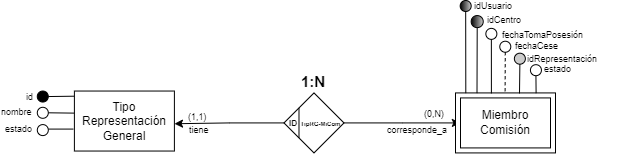

The diagram above was exported from draw.io. Its source (the exported page's mxGraphModel, read from the mxfile embedded in the PNG):
<mxGraphModel dx="2375" dy="697" grid="1" gridSize="10" guides="1" tooltips="1" connect="1" arrows="1" fold="1" page="1" pageScale="1" pageWidth="980" pageHeight="1390" background="none" math="0" shadow="0" extFonts="Permanent Marker^https://fonts.googleapis.com/css?family=Permanent+Marker">
  <root>
    <mxCell id="0" />
    <mxCell id="1" parent="0" />
    <mxCell id="2" style="edgeStyle=orthogonalEdgeStyle;rounded=0;orthogonalLoop=1;jettySize=auto;html=1;exitX=0;exitY=0.5;exitDx=0;exitDy=0;entryX=1.001;entryY=0.545;entryDx=0;entryDy=0;entryPerimeter=0;" edge="1" source="4" target="8" parent="1">
      <mxGeometry relative="1" as="geometry" />
    </mxCell>
    <mxCell id="3" style="edgeStyle=orthogonalEdgeStyle;rounded=0;orthogonalLoop=1;jettySize=auto;html=1;exitX=1;exitY=0.5;exitDx=0;exitDy=0;entryX=0;entryY=0.5;entryDx=0;entryDy=0;" edge="1" source="4" parent="1">
      <mxGeometry relative="1" as="geometry">
        <mxPoint x="-244.12999999999994" y="1572.42" as="targetPoint" />
      </mxGeometry>
    </mxCell>
    <mxCell id="4" value="&lt;font style=&quot;font-size: 8px;&quot;&gt;&amp;nbsp; &amp;nbsp; &amp;nbsp; &amp;nbsp;&lt;/font&gt;&lt;font style=&quot;font-size: 6px;&quot;&gt;TipRG-MiCom&lt;/font&gt;" style="shape=rhombus;perimeter=rhombusPerimeter;whiteSpace=wrap;html=1;align=left;fontStyle=1;fontSize=10;" vertex="1" parent="1">
      <mxGeometry x="-420.51000000000005" y="1542.42" width="60" height="60" as="geometry" />
    </mxCell>
    <mxCell id="5" value="1:N" style="text;html=1;strokeColor=none;fillColor=none;align=center;verticalAlign=middle;whiteSpace=wrap;rounded=0;fontSize=15;fontStyle=1;" vertex="1" parent="1">
      <mxGeometry x="-401.7200000000001" y="1520.54" width="22.43" height="20" as="geometry" />
    </mxCell>
    <mxCell id="6" value="ID" style="text;html=1;strokeColor=none;fillColor=none;align=center;verticalAlign=middle;whiteSpace=wrap;rounded=0;fontSize=8;fontStyle=1;" vertex="1" parent="1">
      <mxGeometry x="-416.9700000000001" y="1562.54" width="12.43" height="20" as="geometry" />
    </mxCell>
    <mxCell id="7" value="" style="endArrow=none;html=1;rounded=0;exitX=0;exitY=0;exitDx=0;exitDy=0;entryX=0;entryY=1;entryDx=0;entryDy=0;" edge="1" parent="1">
      <mxGeometry width="50" height="50" relative="1" as="geometry">
        <mxPoint x="-405.51000000000005" y="1557.42" as="sourcePoint" />
        <mxPoint x="-405.51000000000005" y="1587.42" as="targetPoint" />
      </mxGeometry>
    </mxCell>
    <mxCell id="8" value="Tipo Representación General" style="whiteSpace=wrap;html=1;align=center;points=[[0,0,0,0,0],[0,0.25,0,0,0],[0,0.5,0,0,0],[0,0.75,0,0,0],[0,1,0,0,0],[0.12,0,0,0,0],[0.25,0,0,0,0],[0.25,1,0,0,0],[0.38,0,0,0,0],[0.5,0,0,0,0],[0.5,1,0,0,0],[0.63,0,0,0,0],[0.75,0,0,0,0],[0.75,1,0,0,0],[0.88,0,0,0,0],[1,0,0,0,0],[1,0.25,0,0,0],[1,0.5,0,0,0],[1,0.75,0,0,0],[1,1,0,0,0]];" vertex="1" parent="1">
      <mxGeometry x="-630.0999999999999" y="1540.54" width="100" height="60" as="geometry" />
    </mxCell>
    <mxCell id="9" value="nombre" style="text;html=1;strokeColor=none;fillColor=none;align=left;verticalAlign=middle;whiteSpace=wrap;rounded=0;fontSize=9;" vertex="1" parent="1">
      <mxGeometry x="-704.7200000000001" y="1556.05" width="37.5" height="12.5" as="geometry" />
    </mxCell>
    <mxCell id="10" value="" style="endArrow=none;html=1;rounded=0;fontSize=11;entryX=1;entryY=0.5;entryDx=0;entryDy=0;exitX=-0.002;exitY=0.086;exitDx=0;exitDy=0;exitPerimeter=0;" edge="1" target="14" parent="1">
      <mxGeometry width="50" height="50" relative="1" as="geometry">
        <mxPoint x="-630.3" y="1545.6999999999996" as="sourcePoint" />
        <mxPoint x="-532.0999999999999" y="1428.48" as="targetPoint" />
      </mxGeometry>
    </mxCell>
    <mxCell id="11" value="id" style="text;html=1;strokeColor=none;fillColor=none;align=left;verticalAlign=middle;whiteSpace=wrap;rounded=0;fontSize=9;" vertex="1" parent="1">
      <mxGeometry x="-679.9500000000002" y="1540.54" width="70.5" height="12.5" as="geometry" />
    </mxCell>
    <mxCell id="12" value="" style="endArrow=none;html=1;rounded=0;fontSize=10;fontColor=#000000;strokeColor=#000000;exitX=-0.001;exitY=0.368;exitDx=0;exitDy=0;entryX=1;entryY=0.5;entryDx=0;entryDy=0;exitPerimeter=0;" edge="1" parent="1">
      <mxGeometry width="50" height="50" relative="1" as="geometry">
        <mxPoint x="-630.2" y="1562.6199999999997" as="sourcePoint" />
        <mxPoint x="-656.2" y="1562.3" as="targetPoint" />
      </mxGeometry>
    </mxCell>
    <mxCell id="13" value="" style="ellipse;whiteSpace=wrap;html=1;aspect=fixed;fillColor=#FFFFFF;strokeColor=#000000;fontColor=#000000;" vertex="1" parent="1">
      <mxGeometry x="-667.2" y="1556.8" width="11" height="11" as="geometry" />
    </mxCell>
    <mxCell id="14" value="" style="ellipse;whiteSpace=wrap;html=1;aspect=fixed;fillColor=#000000;strokeColor=#000000;fontColor=#000000;" vertex="1" parent="1">
      <mxGeometry x="-667.2199999999999" y="1540.54" width="11" height="11" as="geometry" />
    </mxCell>
    <mxCell id="15" value="estado" style="text;html=1;strokeColor=none;fillColor=none;align=left;verticalAlign=middle;whiteSpace=wrap;rounded=0;fontSize=9;" vertex="1" parent="1">
      <mxGeometry x="-700.7000000000002" y="1572.5900000000001" width="37.5" height="12.5" as="geometry" />
    </mxCell>
    <mxCell id="16" value="" style="endArrow=none;html=1;rounded=0;fontSize=10;fontColor=#000000;strokeColor=#000000;exitX=-0.009;exitY=0.634;exitDx=0;exitDy=0;exitPerimeter=0;entryX=0.996;entryY=0.409;entryDx=0;entryDy=0;entryPerimeter=0;" edge="1" source="8" target="17" parent="1">
      <mxGeometry width="50" height="50" relative="1" as="geometry">
        <mxPoint x="-598.1100000000001" y="1541.92" as="sourcePoint" />
        <mxPoint x="-637.22" y="1579.3" as="targetPoint" />
      </mxGeometry>
    </mxCell>
    <mxCell id="17" value="" style="ellipse;whiteSpace=wrap;html=1;aspect=fixed;fillColor=#FFFFFF;strokeColor=#000000;fontColor=#000000;" vertex="1" parent="1">
      <mxGeometry x="-667.2" y="1574.0900000000001" width="11" height="11" as="geometry" />
    </mxCell>
    <mxCell id="18" value="(0,N)" style="text;html=1;strokeColor=none;fillColor=none;align=left;verticalAlign=middle;whiteSpace=wrap;rounded=0;fontSize=9;" vertex="1" parent="1">
      <mxGeometry x="-281.56999999999994" y="1561.1" width="22.5" height="6.7" as="geometry" />
    </mxCell>
    <mxCell id="19" value="corresponde_a" style="text;html=1;strokeColor=none;fillColor=none;align=left;verticalAlign=middle;whiteSpace=wrap;rounded=0;fontSize=9;" vertex="1" parent="1">
      <mxGeometry x="-318.5699999999997" y="1574.09" width="50" height="12.5" as="geometry" />
    </mxCell>
    <mxCell id="20" value="(1,1)" style="text;html=1;strokeColor=none;fillColor=none;align=left;verticalAlign=middle;whiteSpace=wrap;rounded=0;fontSize=9;" vertex="1" parent="1">
      <mxGeometry x="-518.1999999999999" y="1563.25" width="22.5" height="6.7" as="geometry" />
    </mxCell>
    <mxCell id="21" value="tiene" style="text;html=1;strokeColor=none;fillColor=none;align=left;verticalAlign=middle;whiteSpace=wrap;rounded=0;fontSize=9;" vertex="1" parent="1">
      <mxGeometry x="-516.5299999999997" y="1574.09" width="50" height="12.5" as="geometry" />
    </mxCell>
    <mxCell id="22" value="Miembro&lt;br&gt;Comisión" style="shape=ext;margin=3;double=1;whiteSpace=wrap;html=1;align=center;" vertex="1" parent="1">
      <mxGeometry x="-248.99999999999994" y="1542.4200000000003" width="100" height="60" as="geometry" />
    </mxCell>
    <mxCell id="23" value="idUsuario" style="text;html=1;strokeColor=none;fillColor=none;align=left;verticalAlign=middle;whiteSpace=wrap;rounded=0;fontSize=9;" vertex="1" parent="1">
      <mxGeometry x="-232.38999999999987" y="1450.0000000000002" width="65" height="12.5" as="geometry" />
    </mxCell>
    <mxCell id="24" value="" style="ellipse;whiteSpace=wrap;html=1;aspect=fixed;fillColor=#CCCCCC;strokeColor=#000000;fontColor=#000000;gradientColor=default;gradientDirection=west;" vertex="1" parent="1">
      <mxGeometry x="-244.31999999999994" y="1450.0000000000005" width="11" height="11" as="geometry" />
    </mxCell>
    <mxCell id="25" value="" style="ellipse;whiteSpace=wrap;html=1;aspect=fixed;fillColor=#CCCCCC;strokeColor=#000000;fontColor=#000000;gradientColor=default;gradientDirection=west;" vertex="1" parent="1">
      <mxGeometry x="-233.32" y="1465.0700000000004" width="12.05" height="12.05" as="geometry" />
    </mxCell>
    <mxCell id="26" value="idCentro" style="text;html=1;strokeColor=none;fillColor=none;align=left;verticalAlign=middle;whiteSpace=wrap;rounded=0;fontSize=9;" vertex="1" parent="1">
      <mxGeometry x="-218.57" y="1464.0700000000004" width="45.06" height="12.5" as="geometry" />
    </mxCell>
    <mxCell id="27" value="fechaTomaPosesión" style="text;html=1;strokeColor=none;fillColor=none;align=left;verticalAlign=middle;whiteSpace=wrap;rounded=0;fontSize=9;" vertex="1" parent="1">
      <mxGeometry x="-203.64000000000004" y="1478.5600000000004" width="75" height="12.5" as="geometry" />
    </mxCell>
    <mxCell id="28" value="" style="ellipse;whiteSpace=wrap;html=1;aspect=fixed;fillColor=#FFFFFF;strokeColor=#000000;fontColor=#000000;" vertex="1" parent="1">
      <mxGeometry x="-218.6399999999997" y="1477.8700000000003" width="11" height="11" as="geometry" />
    </mxCell>
    <mxCell id="29" value="fechaCese" style="text;html=1;strokeColor=none;fillColor=none;align=left;verticalAlign=middle;whiteSpace=wrap;rounded=0;fontSize=9;" vertex="1" parent="1">
      <mxGeometry x="-191.32" y="1489.7400000000002" width="75" height="12.5" as="geometry" />
    </mxCell>
    <mxCell id="30" value="" style="ellipse;whiteSpace=wrap;html=1;aspect=fixed;fillColor=#FFFFFF;strokeColor=#000000;fontColor=#000000;" vertex="1" parent="1">
      <mxGeometry x="-204.71999999999963" y="1490.7400000000002" width="11" height="11" as="geometry" />
    </mxCell>
    <mxCell id="31" value="" style="endArrow=none;html=1;rounded=0;fontSize=10;exitX=0.5;exitY=1;exitDx=0;exitDy=0;entryX=0.193;entryY=0.004;entryDx=0;entryDy=0;entryPerimeter=0;" edge="1" source="24" parent="1">
      <mxGeometry width="50" height="50" relative="1" as="geometry">
        <mxPoint x="-243.31999999999994" y="1453.4400000000003" as="sourcePoint" />
        <mxPoint x="-238.69999999999982" y="1542.6600000000003" as="targetPoint" />
      </mxGeometry>
    </mxCell>
    <mxCell id="32" value="" style="endArrow=none;html=1;rounded=0;fontSize=10;exitX=0.5;exitY=1;exitDx=0;exitDy=0;entryX=0.305;entryY=0.004;entryDx=0;entryDy=0;entryPerimeter=0;" edge="1" source="25" parent="1">
      <mxGeometry width="50" height="50" relative="1" as="geometry">
        <mxPoint x="-233.31999999999994" y="1463.4400000000003" as="sourcePoint" />
        <mxPoint x="-227.5" y="1542.6600000000003" as="targetPoint" />
      </mxGeometry>
    </mxCell>
    <mxCell id="33" value="" style="endArrow=none;html=1;rounded=0;fontSize=10;exitX=0.5;exitY=1;exitDx=0;exitDy=0;entryX=0.449;entryY=0.009;entryDx=0;entryDy=0;entryPerimeter=0;" edge="1" source="28" parent="1">
      <mxGeometry width="50" height="50" relative="1" as="geometry">
        <mxPoint x="-217.31999999999994" y="1487.4400000000003" as="sourcePoint" />
        <mxPoint x="-213.10000000000014" y="1542.9600000000003" as="targetPoint" />
      </mxGeometry>
    </mxCell>
    <mxCell id="34" value="" style="endArrow=none;html=1;rounded=0;fontSize=10;exitX=0.5;exitY=1;exitDx=0;exitDy=0;entryX=0.586;entryY=0.009;entryDx=0;entryDy=0;entryPerimeter=0;dashed=1;" edge="1" source="30" parent="1">
      <mxGeometry width="50" height="50" relative="1" as="geometry">
        <mxPoint x="-203.31999999999994" y="1498.4400000000003" as="sourcePoint" />
        <mxPoint x="-199.4000000000001" y="1542.9600000000003" as="targetPoint" />
      </mxGeometry>
    </mxCell>
    <mxCell id="35" value="idRepresentación" style="text;html=1;strokeColor=none;fillColor=none;align=left;verticalAlign=middle;whiteSpace=wrap;rounded=0;fontSize=9;" vertex="1" parent="1">
      <mxGeometry x="-178.73000000000002" y="1502.6900000000003" width="75" height="12.5" as="geometry" />
    </mxCell>
    <mxCell id="36" value="" style="ellipse;whiteSpace=wrap;html=1;aspect=fixed;fillColor=#CCCCCC;strokeColor=#000000;fontColor=#000000;" vertex="1" parent="1">
      <mxGeometry x="-190.12999999999965" y="1502.6900000000003" width="11" height="11" as="geometry" />
    </mxCell>
    <mxCell id="37" value="" style="endArrow=none;html=1;rounded=0;fontSize=10;exitX=0.5;exitY=1;exitDx=0;exitDy=0;entryX=0.73;entryY=0.009;entryDx=0;entryDy=0;entryPerimeter=0;" edge="1" source="36" parent="1">
      <mxGeometry width="50" height="50" relative="1" as="geometry">
        <mxPoint x="-188.31999999999994" y="1515.4400000000003" as="sourcePoint" />
        <mxPoint x="-185" y="1542.9600000000003" as="targetPoint" />
      </mxGeometry>
    </mxCell>
    <mxCell id="38" value="estado" style="text;html=1;strokeColor=none;fillColor=none;align=left;verticalAlign=middle;whiteSpace=wrap;rounded=0;fontSize=9;" vertex="1" parent="1">
      <mxGeometry x="-162.07000000000005" y="1512.8800000000003" width="75" height="12.5" as="geometry" />
    </mxCell>
    <mxCell id="39" value="" style="ellipse;whiteSpace=wrap;html=1;aspect=fixed;fillColor=#FFFFFF;strokeColor=#000000;fontColor=#000000;" vertex="1" parent="1">
      <mxGeometry x="-174.0699999999997" y="1514.1900000000003" width="11" height="11" as="geometry" />
    </mxCell>
    <mxCell id="40" value="" style="endArrow=none;html=1;rounded=0;fontSize=10;exitX=0.5;exitY=1;exitDx=0;exitDy=0;entryX=0.806;entryY=0.005;entryDx=0;entryDy=0;entryPerimeter=0;" edge="1" source="39" target="22" parent="1">
      <mxGeometry width="50" height="50" relative="1" as="geometry">
        <mxPoint x="-174.28999999999996" y="1531.3800000000003" as="sourcePoint" />
        <mxPoint x="-175" y="1552.9600000000003" as="targetPoint" />
      </mxGeometry>
    </mxCell>
  </root>
</mxGraphModel>